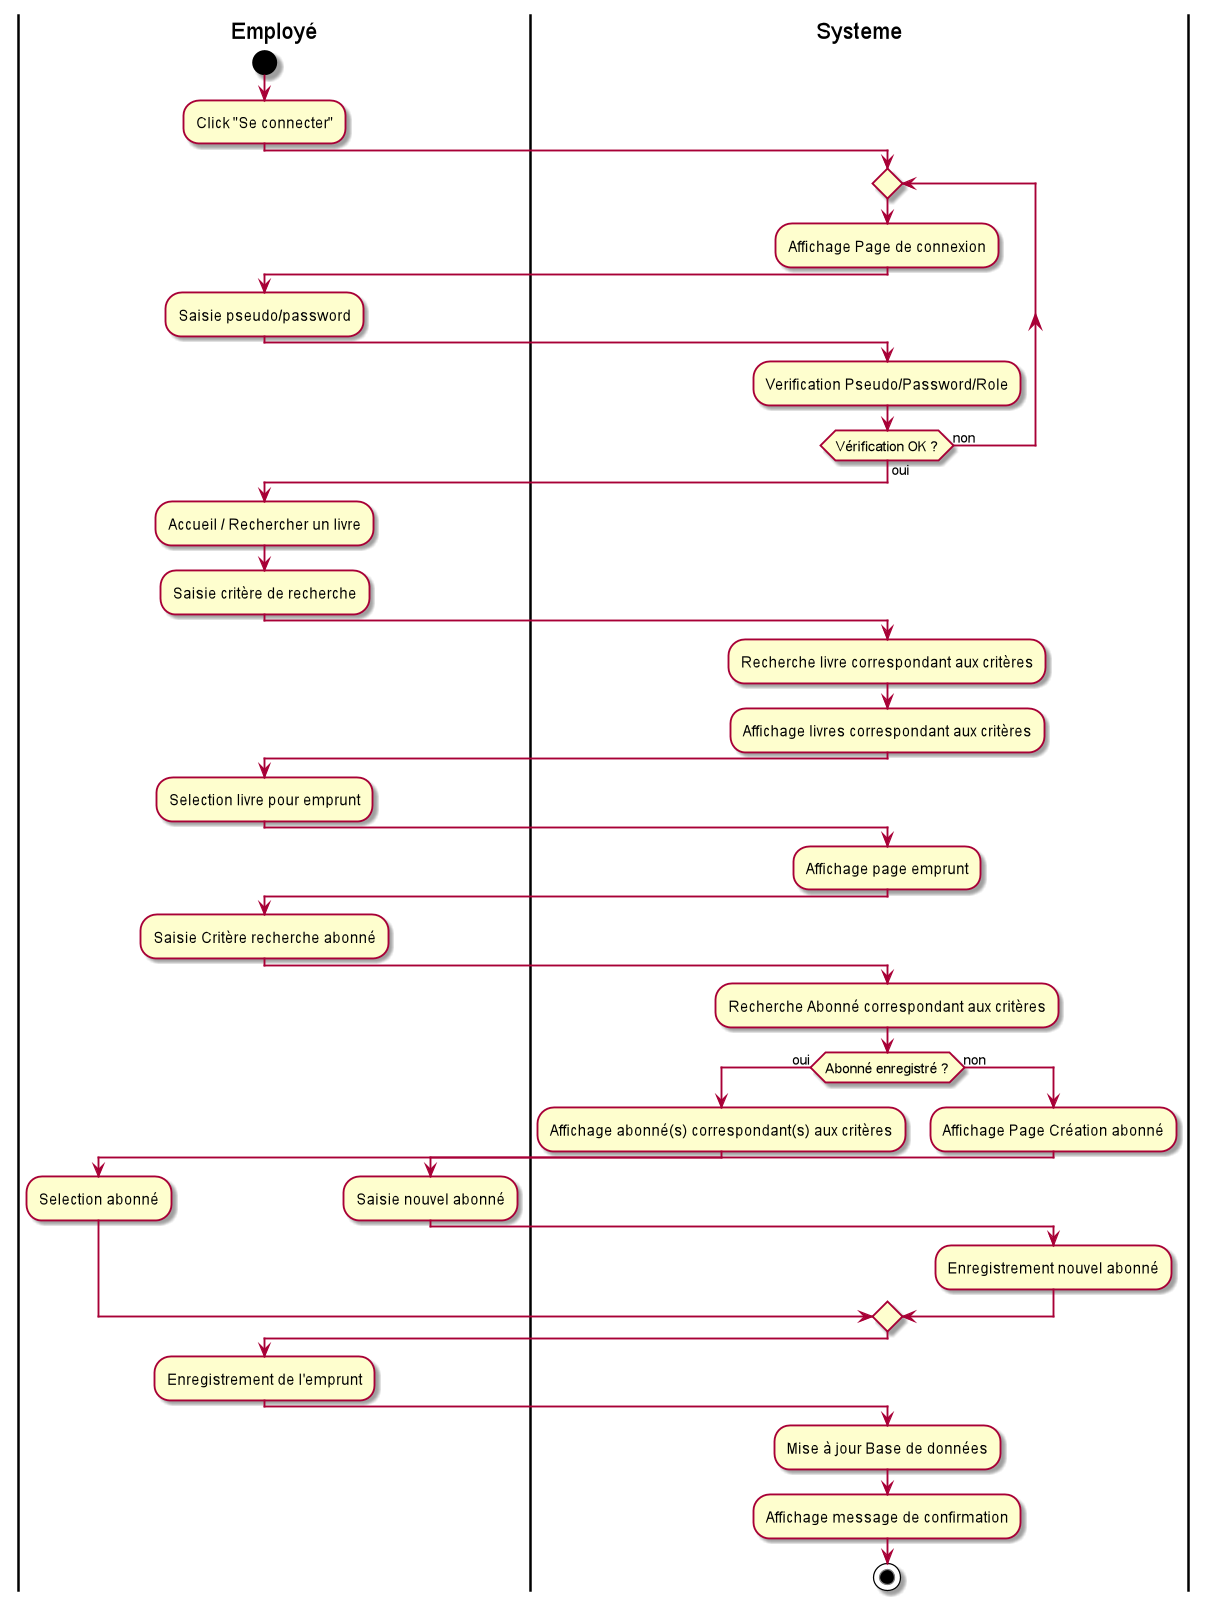

The diagram above was rendered by PlantUML. Its source (embedded in the PNG):
@startuml
|Employé|
start
:Click "Se connecter";
repeat
|Systeme|
:Affichage Page de connexion;
|Employé|
:Saisie pseudo/password;
|Systeme|
:Verification Pseudo/Password/Role;
repeat while (Vérification OK ?) is (non) not (oui)
|Employé|
:Accueil / Rechercher un livre;
:Saisie critère de recherche;
|Systeme|
:Recherche livre correspondant aux critères;
:Affichage livres correspondant aux critères;
|Employé|
:Selection livre pour emprunt;
|Systeme|
:Affichage page emprunt;
|Employé|
:Saisie Critère recherche abonné;
|Systeme|
:Recherche Abonné correspondant aux critères;
if (Abonné enregistré ?) is (oui) then
:Affichage abonné(s) correspondant(s) aux critères;
|Employé|
:Selection abonné;
else (non)
|Systeme|
:Affichage Page Création abonné;
|Employé|
:Saisie nouvel abonné;
|Systeme|
:Enregistrement nouvel abonné;
|Employé|
endif
:Enregistrement de l'emprunt;
|Systeme|
:Mise à jour Base de données;
:Affichage message de confirmation;
stop;
@enduml